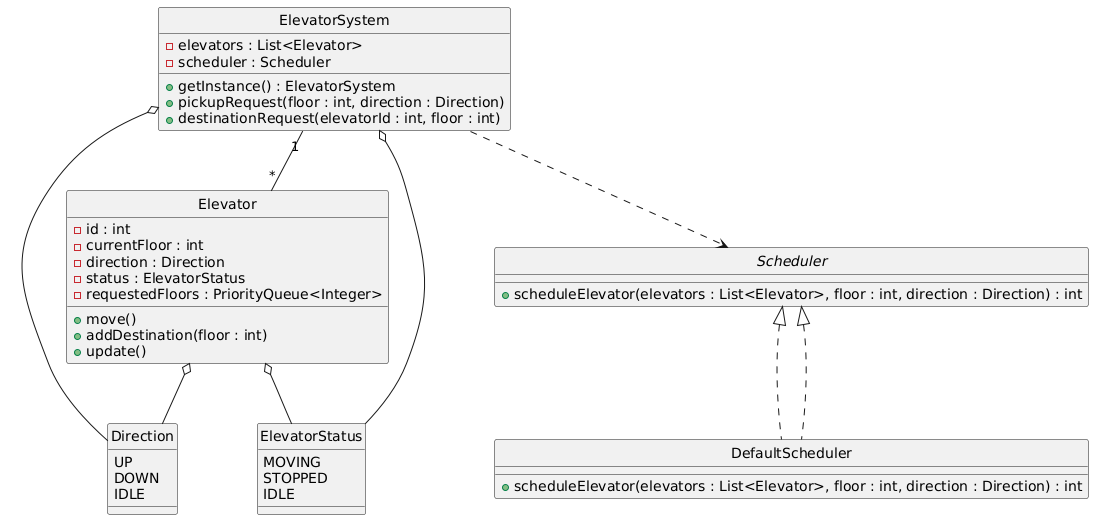

The diagram above was rendered by PlantUML. Its source (embedded in the PNG):
@startuml
skinparam style strictuml

class ElevatorSystem {
    - elevators : List<Elevator>
    - scheduler : Scheduler
    + getInstance() : ElevatorSystem
    + pickupRequest(floor : int, direction : Direction)
    + destinationRequest(elevatorId : int, floor : int)
}

class Elevator {
    - id : int
    - currentFloor : int
    - direction : Direction
    - status : ElevatorStatus
    - requestedFloors : PriorityQueue<Integer>
    + move()
    + addDestination(floor : int)
    + update()
}

enum Direction {
    UP
    DOWN
    IDLE
}

enum ElevatorStatus {
    MOVING
    STOPPED
    IDLE
}

interface Scheduler {
    + scheduleElevator(elevators : List<Elevator>, floor : int, direction : Direction) : int
}

class DefaultScheduler implements Scheduler {
    + scheduleElevator(elevators : List<Elevator>, floor : int, direction : Direction) : int
}

ElevatorSystem "1" -- "*" Elevator
ElevatorSystem ..> Scheduler
Scheduler <|.. DefaultScheduler
ElevatorSystem o-- Direction
ElevatorSystem o-- ElevatorStatus
Elevator o-- Direction
Elevator o-- ElevatorStatus
@enduml